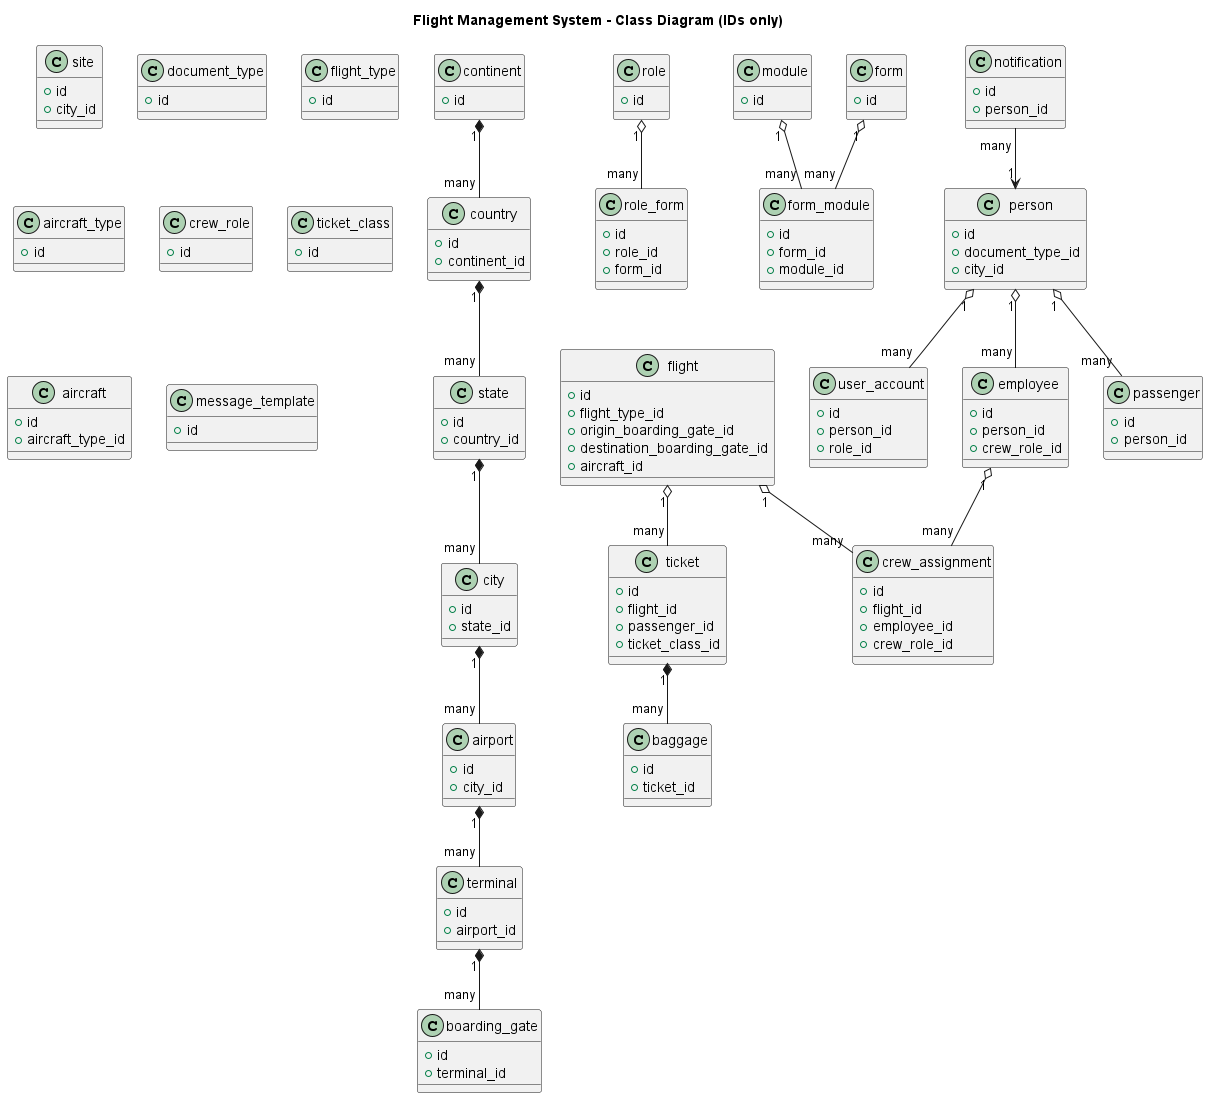

The diagram above was rendered by PlantUML. Its source (embedded in the PNG):
@startuml
title Flight Management System - Class Diagram (IDs only)

class continent {
  + id
}

class country {
  + id
  + continent_id
}

class state {
  + id
  + country_id
}

class city {
  + id
  + state_id
}

class site {
  + id
  + city_id
}

class airport {
  + id
  + city_id
}

class terminal {
  + id
  + airport_id
}

class boarding_gate {
  + id
  + terminal_id
}

class document_type {
  + id
}

class flight_type {
  + id
}

class aircraft_type {
  + id
}

class crew_role {
  + id
}

class ticket_class {
  + id
}

class role {
  + id
}

class module {
  + id
}

class form {
  + id
}

class form_module {
  + id
  + form_id
  + module_id
}

class role_form {
  + id
  + role_id
  + form_id
}

class person {
  + id
  + document_type_id
  + city_id
}

class user_account {
  + id
  + person_id
  + role_id
}

class employee {
  + id
  + person_id
  + crew_role_id
}

class aircraft {
  + id
  + aircraft_type_id
}

class flight {
  + id
  + flight_type_id
  + origin_boarding_gate_id
  + destination_boarding_gate_id
  + aircraft_id
}

class crew_assignment {
  + id
  + flight_id
  + employee_id
  + crew_role_id
}

class passenger {
  + id
  + person_id
}

class ticket {
  + id
  + flight_id
  + passenger_id
  + ticket_class_id
}

class baggage {
  + id
  + ticket_id
}

class message_template {
  + id
}

class notification {
  + id
  + person_id
}

' --- RELATIONSHIPS ---

continent "1" *-- "many" country
country "1" *-- "many" state
state "1" *-- "many" city
city "1" *-- "many" airport
airport "1" *-- "many" terminal
terminal "1" *-- "many" boarding_gate

person "1" o-- "many" user_account
person "1" o-- "many" passenger
person "1" o-- "many" employee

employee "1" o-- "many" crew_assignment
flight "1" o-- "many" crew_assignment

flight "1" o-- "many" ticket
ticket "1" *-- "many" baggage

role "1" o-- "many" role_form
form "1" o-- "many" form_module
module "1" o-- "many" form_module

notification "many" --> "1" person
@enduml